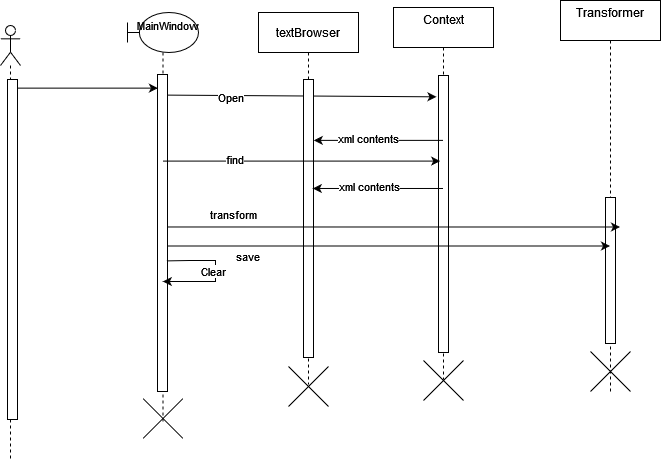

The diagram above was exported from draw.io. Its source (the exported page's mxGraphModel, read from the mxfile embedded in the PNG):
<mxGraphModel dx="983" dy="538" grid="0" gridSize="10" guides="1" tooltips="1" connect="1" arrows="1" fold="1" page="0" pageScale="1" pageWidth="827" pageHeight="1169" math="0" shadow="0">
  <root>
    <mxCell id="0" />
    <mxCell id="1" parent="0" />
    <mxCell id="6ZclDXhs8rZF53Hi96U7-3" value="" style="shape=umlLifeline;participant=umlActor;perimeter=lifelinePerimeter;whiteSpace=wrap;html=1;container=1;collapsible=0;recursiveResize=0;verticalAlign=top;spacingTop=36;outlineConnect=0;" vertex="1" parent="1">
      <mxGeometry x="52" y="102" width="20" height="434" as="geometry" />
    </mxCell>
    <mxCell id="6ZclDXhs8rZF53Hi96U7-39" value="" style="html=1;points=[];perimeter=orthogonalPerimeter;fontSize=11;" vertex="1" parent="6ZclDXhs8rZF53Hi96U7-3">
      <mxGeometry x="7" y="54" width="10" height="340" as="geometry" />
    </mxCell>
    <mxCell id="6ZclDXhs8rZF53Hi96U7-4" value="&lt;div&gt;Context&lt;/div&gt;&lt;div&gt;&lt;br&gt;&lt;/div&gt;" style="shape=umlLifeline;perimeter=lifelinePerimeter;whiteSpace=wrap;html=1;container=1;collapsible=0;recursiveResize=0;outlineConnect=0;" vertex="1" parent="1">
      <mxGeometry x="445" y="84" width="100" height="372" as="geometry" />
    </mxCell>
    <mxCell id="6ZclDXhs8rZF53Hi96U7-13" value="" style="html=1;points=[];perimeter=orthogonalPerimeter;fontSize=11;" vertex="1" parent="6ZclDXhs8rZF53Hi96U7-4">
      <mxGeometry x="45" y="68" width="10" height="277" as="geometry" />
    </mxCell>
    <mxCell id="6ZclDXhs8rZF53Hi96U7-6" value="" style="shape=umlLifeline;participant=umlBoundary;perimeter=lifelinePerimeter;whiteSpace=wrap;html=1;container=1;collapsible=0;recursiveResize=0;verticalAlign=top;spacingTop=36;outlineConnect=0;" vertex="1" parent="1">
      <mxGeometry x="179" y="89" width="71" height="409" as="geometry" />
    </mxCell>
    <mxCell id="6ZclDXhs8rZF53Hi96U7-7" value="&lt;div style=&quot;font-size: 11px&quot;&gt;&lt;font style=&quot;font-size: 11px&quot;&gt;MainWindow&lt;/font&gt;&lt;/div&gt;&lt;div style=&quot;font-size: 11px&quot;&gt;&lt;font style=&quot;font-size: 11px&quot;&gt;&lt;br&gt;&lt;/font&gt;&lt;/div&gt;" style="text;html=1;align=center;verticalAlign=middle;resizable=0;points=[];autosize=1;strokeColor=none;fillColor=none;" vertex="1" parent="6ZclDXhs8rZF53Hi96U7-6">
      <mxGeometry x="4" y="4" width="72" height="32" as="geometry" />
    </mxCell>
    <mxCell id="6ZclDXhs8rZF53Hi96U7-12" value="" style="html=1;points=[];perimeter=orthogonalPerimeter;fontSize=11;" vertex="1" parent="6ZclDXhs8rZF53Hi96U7-6">
      <mxGeometry x="30" y="62" width="10" height="317" as="geometry" />
    </mxCell>
    <mxCell id="6ZclDXhs8rZF53Hi96U7-37" value="" style="endArrow=classic;html=1;rounded=0;fontSize=11;exitX=0.9;exitY=0.588;exitDx=0;exitDy=0;exitPerimeter=0;" edge="1" parent="6ZclDXhs8rZF53Hi96U7-6" source="6ZclDXhs8rZF53Hi96U7-12" target="6ZclDXhs8rZF53Hi96U7-6">
      <mxGeometry width="50" height="50" relative="1" as="geometry">
        <mxPoint x="239" y="217" as="sourcePoint" />
        <mxPoint x="102" y="238" as="targetPoint" />
        <Array as="points">
          <mxPoint x="62" y="248" />
          <mxPoint x="88" y="248" />
          <mxPoint x="88" y="269" />
        </Array>
      </mxGeometry>
    </mxCell>
    <mxCell id="6ZclDXhs8rZF53Hi96U7-38" value="&lt;div&gt;Clear&lt;/div&gt;" style="edgeLabel;html=1;align=center;verticalAlign=middle;resizable=0;points=[];fontSize=11;" vertex="1" connectable="0" parent="6ZclDXhs8rZF53Hi96U7-37">
      <mxGeometry x="-0.1598" relative="1" as="geometry">
        <mxPoint x="-2" y="8" as="offset" />
      </mxGeometry>
    </mxCell>
    <mxCell id="6ZclDXhs8rZF53Hi96U7-5" value="" style="shape=umlDestroy;dashed=0;" vertex="1" parent="6ZclDXhs8rZF53Hi96U7-6">
      <mxGeometry x="15.5" y="386" width="40" height="40" as="geometry" />
    </mxCell>
    <mxCell id="6ZclDXhs8rZF53Hi96U7-14" value="" style="endArrow=classic;html=1;rounded=0;fontSize=11;entryX=-0.2;entryY=0.077;entryDx=0;entryDy=0;entryPerimeter=0;exitX=0.957;exitY=0.065;exitDx=0;exitDy=0;exitPerimeter=0;" edge="1" parent="1" source="6ZclDXhs8rZF53Hi96U7-12" target="6ZclDXhs8rZF53Hi96U7-13">
      <mxGeometry width="50" height="50" relative="1" as="geometry">
        <mxPoint x="191" y="326" as="sourcePoint" />
        <mxPoint x="241" y="276" as="targetPoint" />
      </mxGeometry>
    </mxCell>
    <mxCell id="6ZclDXhs8rZF53Hi96U7-15" value="Open" style="edgeLabel;html=1;align=center;verticalAlign=middle;resizable=0;points=[];fontSize=11;" vertex="1" connectable="0" parent="6ZclDXhs8rZF53Hi96U7-14">
      <mxGeometry x="-0.2292" y="-1" relative="1" as="geometry">
        <mxPoint x="-41" as="offset" />
      </mxGeometry>
    </mxCell>
    <mxCell id="6ZclDXhs8rZF53Hi96U7-16" value="&lt;div&gt;textBrowser&lt;/div&gt;" style="shape=umlLifeline;perimeter=lifelinePerimeter;whiteSpace=wrap;html=1;container=1;collapsible=0;recursiveResize=0;outlineConnect=0;" vertex="1" parent="1">
      <mxGeometry x="310" y="89" width="100" height="372" as="geometry" />
    </mxCell>
    <mxCell id="6ZclDXhs8rZF53Hi96U7-17" value="" style="html=1;points=[];perimeter=orthogonalPerimeter;fontSize=11;" vertex="1" parent="6ZclDXhs8rZF53Hi96U7-16">
      <mxGeometry x="45" y="67" width="10" height="278" as="geometry" />
    </mxCell>
    <mxCell id="6ZclDXhs8rZF53Hi96U7-20" value="" style="endArrow=classic;html=1;rounded=0;fontSize=11;entryX=1.029;entryY=0.219;entryDx=0;entryDy=0;entryPerimeter=0;" edge="1" parent="1" source="6ZclDXhs8rZF53Hi96U7-4" target="6ZclDXhs8rZF53Hi96U7-17">
      <mxGeometry width="50" height="50" relative="1" as="geometry">
        <mxPoint x="251" y="282" as="sourcePoint" />
        <mxPoint x="301" y="232" as="targetPoint" />
      </mxGeometry>
    </mxCell>
    <mxCell id="6ZclDXhs8rZF53Hi96U7-21" value="&lt;div&gt;xml contents&lt;/div&gt;" style="edgeLabel;html=1;align=center;verticalAlign=middle;resizable=0;points=[];fontSize=11;" vertex="1" connectable="0" parent="6ZclDXhs8rZF53Hi96U7-20">
      <mxGeometry x="0.1575" y="-2" relative="1" as="geometry">
        <mxPoint as="offset" />
      </mxGeometry>
    </mxCell>
    <mxCell id="6ZclDXhs8rZF53Hi96U7-27" value="" style="endArrow=classic;html=1;rounded=0;fontSize=11;entryX=0.171;entryY=0.309;entryDx=0;entryDy=0;entryPerimeter=0;" edge="1" parent="1" source="6ZclDXhs8rZF53Hi96U7-6" target="6ZclDXhs8rZF53Hi96U7-13">
      <mxGeometry width="50" height="50" relative="1" as="geometry">
        <mxPoint x="251" y="306" as="sourcePoint" />
        <mxPoint x="301" y="256" as="targetPoint" />
      </mxGeometry>
    </mxCell>
    <mxCell id="6ZclDXhs8rZF53Hi96U7-30" value="&lt;div&gt;find&lt;/div&gt;" style="edgeLabel;html=1;align=center;verticalAlign=middle;resizable=0;points=[];fontSize=11;" vertex="1" connectable="0" parent="6ZclDXhs8rZF53Hi96U7-27">
      <mxGeometry x="-0.1264" relative="1" as="geometry">
        <mxPoint x="-50" y="-2" as="offset" />
      </mxGeometry>
    </mxCell>
    <mxCell id="6ZclDXhs8rZF53Hi96U7-31" value="" style="endArrow=classic;html=1;rounded=0;fontSize=11;entryX=0.929;entryY=0.392;entryDx=0;entryDy=0;entryPerimeter=0;" edge="1" parent="1" source="6ZclDXhs8rZF53Hi96U7-4" target="6ZclDXhs8rZF53Hi96U7-17">
      <mxGeometry width="50" height="50" relative="1" as="geometry">
        <mxPoint x="251" y="306" as="sourcePoint" />
        <mxPoint x="301" y="256" as="targetPoint" />
      </mxGeometry>
    </mxCell>
    <mxCell id="6ZclDXhs8rZF53Hi96U7-32" value="&lt;div&gt;xml contents&lt;/div&gt;" style="edgeLabel;html=1;align=center;verticalAlign=middle;resizable=0;points=[];fontSize=11;" vertex="1" connectable="0" parent="6ZclDXhs8rZF53Hi96U7-31">
      <mxGeometry x="0.1311" y="-2" relative="1" as="geometry">
        <mxPoint as="offset" />
      </mxGeometry>
    </mxCell>
    <mxCell id="6ZclDXhs8rZF53Hi96U7-33" value="&lt;div&gt;Transformer&lt;/div&gt;&lt;div&gt;&lt;br&gt;&lt;/div&gt;" style="shape=umlLifeline;perimeter=lifelinePerimeter;whiteSpace=wrap;html=1;container=1;collapsible=0;recursiveResize=0;outlineConnect=0;" vertex="1" parent="1">
      <mxGeometry x="612" y="77" width="100" height="391" as="geometry" />
    </mxCell>
    <mxCell id="6ZclDXhs8rZF53Hi96U7-34" value="" style="html=1;points=[];perimeter=orthogonalPerimeter;fontSize=11;" vertex="1" parent="6ZclDXhs8rZF53Hi96U7-33">
      <mxGeometry x="45" y="197" width="10" height="146" as="geometry" />
    </mxCell>
    <mxCell id="6ZclDXhs8rZF53Hi96U7-42" value="" style="shape=umlDestroy;dashed=0;" vertex="1" parent="6ZclDXhs8rZF53Hi96U7-33">
      <mxGeometry x="30" y="351" width="40" height="40" as="geometry" />
    </mxCell>
    <mxCell id="6ZclDXhs8rZF53Hi96U7-35" value="" style="endArrow=classic;html=1;rounded=0;fontSize=11;exitX=1.014;exitY=0.541;exitDx=0;exitDy=0;exitPerimeter=0;" edge="1" parent="1" source="6ZclDXhs8rZF53Hi96U7-12" target="6ZclDXhs8rZF53Hi96U7-33">
      <mxGeometry width="50" height="50" relative="1" as="geometry">
        <mxPoint x="418" y="306" as="sourcePoint" />
        <mxPoint x="468" y="256" as="targetPoint" />
      </mxGeometry>
    </mxCell>
    <mxCell id="6ZclDXhs8rZF53Hi96U7-36" value="save" style="edgeLabel;html=1;align=center;verticalAlign=middle;resizable=0;points=[];fontSize=11;" vertex="1" connectable="0" parent="6ZclDXhs8rZF53Hi96U7-35">
      <mxGeometry x="-0.7105" y="2" relative="1" as="geometry">
        <mxPoint x="15" y="12" as="offset" />
      </mxGeometry>
    </mxCell>
    <mxCell id="6ZclDXhs8rZF53Hi96U7-40" value="" style="shape=umlDestroy;dashed=0;" vertex="1" parent="1">
      <mxGeometry x="340" y="443" width="40" height="40" as="geometry" />
    </mxCell>
    <mxCell id="6ZclDXhs8rZF53Hi96U7-41" value="" style="shape=umlDestroy;dashed=0;" vertex="1" parent="1">
      <mxGeometry x="475" y="437" width="40" height="40" as="geometry" />
    </mxCell>
    <mxCell id="6ZclDXhs8rZF53Hi96U7-43" value="" style="endArrow=classic;html=1;rounded=0;fontSize=11;exitX=1;exitY=0.481;exitDx=0;exitDy=0;exitPerimeter=0;" edge="1" parent="1" source="6ZclDXhs8rZF53Hi96U7-12">
      <mxGeometry width="50" height="50" relative="1" as="geometry">
        <mxPoint x="224.42857142857133" y="303.5" as="sourcePoint" />
        <mxPoint x="671.5" y="303.5" as="targetPoint" />
      </mxGeometry>
    </mxCell>
    <mxCell id="6ZclDXhs8rZF53Hi96U7-44" value="&lt;div&gt;transform&lt;/div&gt;" style="edgeLabel;html=1;align=center;verticalAlign=middle;resizable=0;points=[];fontSize=11;" vertex="1" connectable="0" parent="6ZclDXhs8rZF53Hi96U7-43">
      <mxGeometry x="-0.7105" y="2" relative="1" as="geometry">
        <mxPoint y="-11" as="offset" />
      </mxGeometry>
    </mxCell>
    <mxCell id="6ZclDXhs8rZF53Hi96U7-45" value="" style="endArrow=classic;html=1;rounded=0;fontSize=11;entryX=0.041;entryY=0.043;entryDx=0;entryDy=0;entryPerimeter=0;" edge="1" parent="1" source="6ZclDXhs8rZF53Hi96U7-39" target="6ZclDXhs8rZF53Hi96U7-12">
      <mxGeometry width="50" height="50" relative="1" as="geometry">
        <mxPoint x="474" y="304" as="sourcePoint" />
        <mxPoint x="524" y="254" as="targetPoint" />
      </mxGeometry>
    </mxCell>
  </root>
</mxGraphModel>